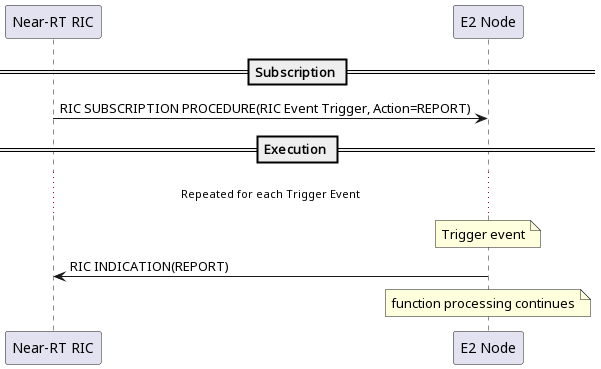

The diagram above was rendered by PlantUML. Its source (embedded in the PNG):
@startuml
== Subscription ==
"Near-RT RIC" -> "E2 Node": RIC SUBSCRIPTION PROCEDURE(RIC Event Trigger, Action=REPORT)

== Execution ==
... Repeated for each Trigger Event ...
note over "E2 Node"
Trigger event
end note

"E2 Node" -> "Near-RT RIC": RIC INDICATION(REPORT)

note over "E2 Node"
function processing continues
end note

@enduml